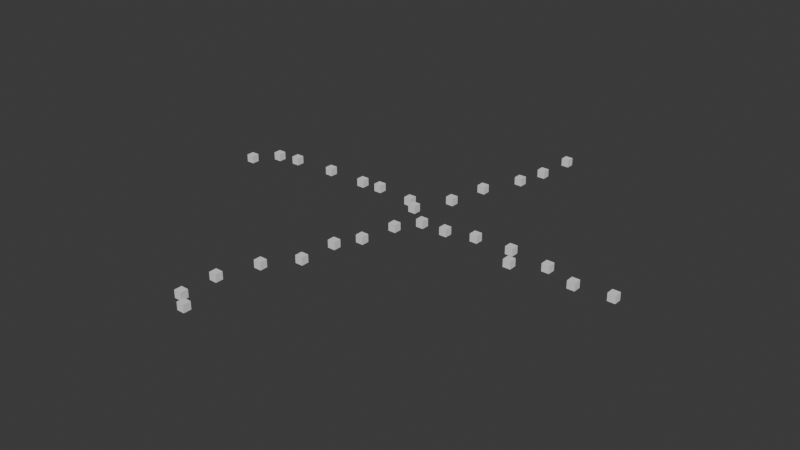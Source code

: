 # Source: 2and4.blend  (saved by Blender 4.5.88; exported with 4.5.12 LTS)
import bpy
from mathutils import Matrix  # noqa: F401  (used for matrix-valued properties, if any)

bpy.ops.wm.read_factory_settings(use_empty=True)
scene = bpy.context.scene
scene.name = 'Scene'

# ---- collections
col_collection = bpy.data.collections.new('Collection'); scene.collection.children.link(col_collection)

# ---- world
world_world = bpy.data.worlds.new('World'); scene.world = world_world
world_world.use_nodes = True; world_world.node_tree.nodes.clear()
_N = world_world.node_tree.nodes; _L = world_world.node_tree.links
n0 = _N.new('ShaderNodeOutputWorld'); n0.name = 'World Output'; n0.location = (200, 100)
n1 = _N.new('ShaderNodeBackground'); n1.name = 'Background'; n1.location = (-200, 100)
n1.inputs[0].default_value = (0.05088, 0.05088, 0.05088, 1.0)
_L.new(n1.outputs[0], n0.inputs[0])
n0.is_active_output = True
world_world.color = (0.05088, 0.05088, 0.05088)
world_world.sun_shadow_jitter_overblur = 0.0

# ---- meshes
me_plane_012 = bpy.data.meshes.new('Plane.012')
me_plane_012.from_pydata([(-0.1489, 0.02535, 0.04987), (-0.1489, 0.04535, 0.04987), (-0.1489, 0.02535, 0.06987), (-0.1289, 0.02535, 0.04987), (-0.1289, 0.04535, 0.04987), (-0.1289, 0.02535, 0.06987), (-0.1289, 0.04535, 0.06987), (-0.1489, 0.04535, 0.06987), (-0.01, -0.01, 0.04987), (-0.01, 0.01, 0.04987), (-0.01, -0.01, 0.06987), (0.01, -0.01, 0.04987), (0.01, 0.01, 0.04987), (0.01, -0.01, 0.06987), (0.01, 0.01, 0.06987), (-0.01, 0.01, 0.06987), (0.0344, 0.08126, 0.04987), (0.0344, 0.1013, 0.04987), (0.0344, 0.08126, 0.06987), (0.0544, 0.08126, 0.04987), (0.0544, 0.1013, 0.04987), (0.0544, 0.08126, 0.06987), (0.0544, 0.1013, 0.06987), (0.0344, 0.1013, 0.06987), (0.05413, 0.184, 0.04987), (0.05413, 0.204, 0.04987), (0.05413, 0.184, 0.06987), (0.07413, 0.184, 0.04987), (0.07413, 0.204, 0.04987), (0.07413, 0.184, 0.06987), (0.07413, 0.204, 0.06987), (0.05413, 0.204, 0.06987), (0.09853, 0.2827, 0.04987), (0.09853, 0.3027, 0.04987), (0.09853, 0.2827, 0.06987), (0.1185, 0.2827, 0.04987), (0.1185, 0.3027, 0.04987), (0.1185, 0.2827, 0.06987), (0.1185, 0.3027, 0.06987), (0.09853, 0.3027, 0.06987), (0.1174, 0.3583, 0.04987), (0.1174, 0.3783, 0.04987), (0.1174, 0.3583, 0.06987), (0.1374, 0.3583, 0.04987), (0.1374, 0.3783, 0.04987), (0.1374, 0.3583, 0.06987), (0.1374, 0.3783, 0.06987), (0.1174, 0.3783, 0.06987), (0.1265, 0.4586, 0.04987), (0.1265, 0.4786, 0.04987), (0.1265, 0.4586, 0.06987), (0.1465, 0.4586, 0.04987), (0.1465, 0.4786, 0.04987), (0.1465, 0.4586, 0.06987), (0.1465, 0.4786, 0.06987), (0.1265, 0.4786, 0.06987), (-0.04289, 0.01467, 0.04987), (-0.04289, 0.03467, 0.04987), (-0.04289, 0.01467, 0.06987), (-0.02289, 0.01467, 0.04987), (-0.02289, 0.03467, 0.04987), (-0.02289, 0.01467, 0.06987), (-0.02289, 0.03467, 0.06987), (-0.04289, 0.03467, 0.06987), (-0.2024, 0.02124, 0.04987), (-0.2024, 0.04124, 0.04987), (-0.2024, 0.02124, 0.06987), (-0.1824, 0.02124, 0.04987), (-0.1824, 0.04124, 0.04987), (-0.1824, 0.02124, 0.06987), (-0.1824, 0.04124, 0.06987), (-0.2024, 0.04124, 0.06987), (-0.3117, 0.02207, 0.04987), (-0.3117, 0.04207, 0.04987), (-0.3117, 0.02207, 0.06987), (-0.2917, 0.02207, 0.04987), (-0.2917, 0.04207, 0.04987), (-0.2917, 0.02207, 0.06987), (-0.2917, 0.04207, 0.06987), (-0.3117, 0.04207, 0.06987), (-0.426, 0.01549, 0.04987), (-0.426, 0.03549, 0.04987), (-0.426, 0.01549, 0.06987), (-0.406, 0.01549, 0.04987), (-0.406, 0.03549, 0.04987), (-0.406, 0.01549, 0.06987), (-0.406, 0.03549, 0.06987), (-0.426, 0.03549, 0.06987), (-0.4819, 0.004799, 0.04987), (-0.4819, 0.0248, 0.04987), (-0.4819, 0.004799, 0.06987), (-0.4619, 0.004799, 0.04987), (-0.4619, 0.0248, 0.04987), (-0.4619, 0.004799, 0.06987), (-0.4619, 0.0248, 0.06987), (-0.4819, 0.0248, 0.06987), (-0.5268, -0.05094, 0.04987), (-0.5268, -0.03094, 0.04987), (-0.5268, -0.05094, 0.06987), (-0.5068, -0.05094, 0.04987), (-0.5068, -0.03094, 0.04987), (-0.5068, -0.05094, 0.06987), (-0.5068, -0.03094, 0.06987), (-0.5268, -0.03094, 0.06987), (0.05413, -0.05933, 0.04987), (0.05413, -0.03933, 0.04987), (0.05413, -0.05933, 0.06987), (0.07413, -0.05933, 0.04987), (0.07413, -0.03933, 0.04987), (0.07413, -0.05933, 0.06987), (0.07413, -0.03933, 0.06987), (0.05413, -0.03933, 0.06987), (0.1215, -0.05769, 0.04987), (0.1215, -0.03769, 0.04987), (0.1215, -0.05769, 0.06987), (0.1415, -0.05769, 0.04987), (0.1415, -0.03769, 0.04987), (0.1415, -0.05769, 0.06987), (0.1415, -0.03769, 0.06987), (0.1215, -0.03769, 0.06987), (0.1947, -0.03795, 0.04987), (0.1947, -0.01795, 0.04987), (0.1947, -0.03795, 0.06987), (0.2147, -0.03795, 0.04987), (0.2147, -0.01795, 0.04987), (0.2147, -0.03795, 0.06987), (0.2147, -0.01795, 0.06987), (0.1947, -0.01795, 0.06987), (0.2917, -0.03631, 0.04987), (0.2917, -0.01631, 0.04987), (0.2917, -0.03631, 0.06987), (0.3117, -0.03631, 0.04987), (0.3117, -0.01631, 0.04987), (0.3117, -0.03631, 0.06987), (0.3117, -0.01631, 0.06987), (0.2917, -0.01631, 0.06987), (0.3218, -0.08778, 0.04987), (0.3218, -0.06778, 0.04987), (0.3218, -0.08778, 0.06987), (0.3418, -0.08778, 0.04987), (0.3418, -0.06778, 0.04987), (0.3418, -0.08778, 0.06987), (0.3418, -0.06778, 0.06987), (0.3218, -0.06778, 0.06987), (0.3977, -0.0502, 0.04987), (0.3977, -0.0302, 0.04987), (0.3977, -0.0502, 0.06987), (0.4177, -0.0502, 0.04987), (0.4177, -0.0302, 0.04987), (0.4177, -0.0502, 0.06987), (0.4177, -0.0302, 0.06987), (0.3977, -0.0302, 0.06987), (0.4799, -0.07816, 0.04987), (0.4799, -0.05816, 0.04987), (0.4799, -0.07816, 0.06987), (0.4999, -0.07816, 0.04987), (0.4999, -0.05816, 0.04987), (0.4999, -0.07816, 0.06987), (0.4999, -0.05816, 0.06987), (0.4799, -0.05816, 0.06987), (0.572, -0.06829, 0.04987), (0.572, -0.04829, 0.04987), (0.572, -0.06829, 0.06987), (0.592, -0.06829, 0.04987), (0.592, -0.04829, 0.04987), (0.592, -0.06829, 0.06987), (0.592, -0.04829, 0.06987), (0.572, -0.04829, 0.06987), (0.01743, -0.1162, 0.04987), (0.01743, -0.09616, 0.04987), (0.01743, -0.1162, 0.06987), (0.03743, -0.1162, 0.04987), (0.03743, -0.09616, 0.04987), (0.03743, -0.1162, 0.06987), (0.03743, -0.09616, 0.06987), (0.01743, -0.09616, 0.06987), (-0.001515, -0.2085, 0.04987), (-0.001515, -0.1885, 0.04987), (-0.001515, -0.2085, 0.06987), (0.01848, -0.2085, 0.04987), (0.01848, -0.1885, 0.04987), (0.01848, -0.2085, 0.06987), (0.01848, -0.1885, 0.06987), (-0.001515, -0.1885, 0.06987), (-0.03348, -0.2677, 0.04987), (-0.03348, -0.2477, 0.04987), (-0.03348, -0.2677, 0.06987), (-0.01348, -0.2677, 0.04987), (-0.01348, -0.2477, 0.04987), (-0.01348, -0.2677, 0.06987), (-0.01348, -0.2477, 0.06987), (-0.03348, -0.2477, 0.06987), (-0.0394, -0.366, 0.04987), (-0.0394, -0.346, 0.04987), (-0.0394, -0.366, 0.06987), (-0.0194, -0.366, 0.04987), (-0.0194, -0.346, 0.04987), (-0.0194, -0.366, 0.06987), (-0.0194, -0.346, 0.06987), (-0.0394, -0.346, 0.06987), (-0.09386, -0.4394, 0.04987), (-0.09386, -0.4194, 0.04987), (-0.09386, -0.4394, 0.06987), (-0.07386, -0.4394, 0.04987), (-0.07386, -0.4194, 0.04987), (-0.07386, -0.4394, 0.06987), (-0.07386, -0.4194, 0.06987), (-0.09386, -0.4194, 0.06987), (-0.1282, -0.5376, 0.04987), (-0.1282, -0.5176, 0.04987), (-0.1282, -0.5376, 0.06987), (-0.1082, -0.5376, 0.04987), (-0.1082, -0.5176, 0.04987), (-0.1082, -0.5376, 0.06987), (-0.1082, -0.5176, 0.06987), (-0.1282, -0.5176, 0.06987), (-0.127, -0.6347, 0.04987), (-0.127, -0.6147, 0.04987), (-0.127, -0.6347, 0.06987), (-0.107, -0.6347, 0.04987), (-0.107, -0.6147, 0.04987), (-0.107, -0.6347, 0.06987), (-0.107, -0.6147, 0.06987), (-0.127, -0.6147, 0.06987), (-0.08557, -0.6631, 0.04987), (-0.08557, -0.6431, 0.04987), (-0.08557, -0.6631, 0.06987), (-0.06557, -0.6631, 0.04987), (-0.06557, -0.6431, 0.04987), (-0.06557, -0.6631, 0.06987), (-0.06557, -0.6431, 0.06987), (-0.08557, -0.6431, 0.06987)], [], [(1, 4, 3, 0), (0, 2, 7, 1), (3, 5, 2, 0), (4, 6, 5, 3), (6, 7, 2, 5), (1, 7, 6, 4), (9, 12, 11, 8), (8, 10, 15, 9), (11, 13, 10, 8), (12, 14, 13, 11), (14, 15, 10, 13), (9, 15, 14, 12), (17, 20, 19, 16), (16, 18, 23, 17), (19, 21, 18, 16), (20, 22, 21, 19), (22, 23, 18, 21), (17, 23, 22, 20), (25, 28, 27, 24), (24, 26, 31, 25), (27, 29, 26, 24), (28, 30, 29, 27), (30, 31, 26, 29), (25, 31, 30, 28), (33, 36, 35, 32), (32, 34, 39, 33), (35, 37, 34, 32), (36, 38, 37, 35), (38, 39, 34, 37), (33, 39, 38, 36), (41, 44, 43, 40), (40, 42, 47, 41), (43, 45, 42, 40), (44, 46, 45, 43), (46, 47, 42, 45), (41, 47, 46, 44), (49, 52, 51, 48), (48, 50, 55, 49), (51, 53, 50, 48), (52, 54, 53, 51), (54, 55, 50, 53), (49, 55, 54, 52), (57, 60, 59, 56), (56, 58, 63, 57), (59, 61, 58, 56), (60, 62, 61, 59), (62, 63, 58, 61), (57, 63, 62, 60), (65, 68, 67, 64), (64, 66, 71, 65), (67, 69, 66, 64), (68, 70, 69, 67), (70, 71, 66, 69), (65, 71, 70, 68), (73, 76, 75, 72), (72, 74, 79, 73), (75, 77, 74, 72), (76, 78, 77, 75), (78, 79, 74, 77), (73, 79, 78, 76), (81, 84, 83, 80), (80, 82, 87, 81), (83, 85, 82, 80), (84, 86, 85, 83), (86, 87, 82, 85), (81, 87, 86, 84), (89, 92, 91, 88), (88, 90, 95, 89), (91, 93, 90, 88), (92, 94, 93, 91), (94, 95, 90, 93), (89, 95, 94, 92), (97, 100, 99, 96), (96, 98, 103, 97), (99, 101, 98, 96), (100, 102, 101, 99), (102, 103, 98, 101), (97, 103, 102, 100), (105, 108, 107, 104), (104, 106, 111, 105), (107, 109, 106, 104), (108, 110, 109, 107), (110, 111, 106, 109), (105, 111, 110, 108), (113, 116, 115, 112), (112, 114, 119, 113), (115, 117, 114, 112), (116, 118, 117, 115), (118, 119, 114, 117), (113, 119, 118, 116), (121, 124, 123, 120), (120, 122, 127, 121), (123, 125, 122, 120), (124, 126, 125, 123), (126, 127, 122, 125), (121, 127, 126, 124), (129, 132, 131, 128), (128, 130, 135, 129), (131, 133, 130, 128), (132, 134, 133, 131), (134, 135, 130, 133), (129, 135, 134, 132), (137, 140, 139, 136), (136, 138, 143, 137), (139, 141, 138, 136), (140, 142, 141, 139), (142, 143, 138, 141), (137, 143, 142, 140), (145, 148, 147, 144), (144, 146, 151, 145), (147, 149, 146, 144), (148, 150, 149, 147), (150, 151, 146, 149), (145, 151, 150, 148), (153, 156, 155, 152), (152, 154, 159, 153), (155, 157, 154, 152), (156, 158, 157, 155), (158, 159, 154, 157), (153, 159, 158, 156), (161, 164, 163, 160), (160, 162, 167, 161), (163, 165, 162, 160), (164, 166, 165, 163), (166, 167, 162, 165), (161, 167, 166, 164), (169, 172, 171, 168), (168, 170, 175, 169), (171, 173, 170, 168), (172, 174, 173, 171), (174, 175, 170, 173), (169, 175, 174, 172), (177, 180, 179, 176), (176, 178, 183, 177), (179, 181, 178, 176), (180, 182, 181, 179), (182, 183, 178, 181), (177, 183, 182, 180), (185, 188, 187, 184), (184, 186, 191, 185), (187, 189, 186, 184), (188, 190, 189, 187), (190, 191, 186, 189), (185, 191, 190, 188), (193, 196, 195, 192), (192, 194, 199, 193), (195, 197, 194, 192), (196, 198, 197, 195), (198, 199, 194, 197), (193, 199, 198, 196), (201, 204, 203, 200), (200, 202, 207, 201), (203, 205, 202, 200), (204, 206, 205, 203), (206, 207, 202, 205), (201, 207, 206, 204), (209, 212, 211, 208), (208, 210, 215, 209), (211, 213, 210, 208), (212, 214, 213, 211), (214, 215, 210, 213), (209, 215, 214, 212), (217, 220, 219, 216), (216, 218, 223, 217), (219, 221, 218, 216), (220, 222, 221, 219), (222, 223, 218, 221), (217, 223, 222, 220), (225, 228, 227, 224), (224, 226, 231, 225), (227, 229, 226, 224), (228, 230, 229, 227), (230, 231, 226, 229), (225, 231, 230, 228)])
_uv = me_plane_012.uv_layers.new(name='UVMap')
_uv.uv.foreach_set('vector', [0.125, 0.5, 0.375, 0.5, 0.375, 0.75, 0.125, 0.75, 0.375, 0.0, 0.625, 0.0, 0.625, 0.25, 0.375, 0.25, 0.375, 0.75, 0.625, 0.75, 0.625, 1.0, 0.375, 1.0, 0.375, 0.5, 0.625, 0.5, 0.625, 0.75, 0.375, 0.75, 0.625, 0.5, 0.875, 0.5, 0.875, 0.75, 0.625, 0.75, 0.375, 0.25, 0.625, 0.25, 0.625, 0.5, 0.375, 0.5, 0.125, 0.5, 0.375, 0.5, 0.375, 0.75, 0.125, 0.75, 0.375, 0.0, 0.625, 0.0, 0.625, 0.25, 0.375, 0.25, 0.375, 0.75, 0.625, 0.75, 0.625, 1.0, 0.375, 1.0, 0.375, 0.5, 0.625, 0.5, 0.625, 0.75, 0.375, 0.75, 0.625, 0.5, 0.875, 0.5, 0.875, 0.75, 0.625, 0.75, 0.375, 0.25, 0.625, 0.25, 0.625, 0.5, 0.375, 0.5, 0.125, 0.5, 0.375, 0.5, 0.375, 0.75, 0.125, 0.75, 0.375, 0.0, 0.625, 0.0, 0.625, 0.25, 0.375, 0.25, 0.375, 0.75, 0.625, 0.75, 0.625, 1.0, 0.375, 1.0, 0.375, 0.5, 0.625, 0.5, 0.625, 0.75, 0.375, 0.75, 0.625, 0.5, 0.875, 0.5, 0.875, 0.75, 0.625, 0.75, 0.375, 0.25, 0.625, 0.25, 0.625, 0.5, 0.375, 0.5, 0.125, 0.5, 0.375, 0.5, 0.375, 0.75, 0.125, 0.75, 0.375, 0.0, 0.625, 0.0, 0.625, 0.25, 0.375, 0.25, 0.375, 0.75, 0.625, 0.75, 0.625, 1.0, 0.375, 1.0, 0.375, 0.5, 0.625, 0.5, 0.625, 0.75, 0.375, 0.75, 0.625, 0.5, 0.875, 0.5, 0.875, 0.75, 0.625, 0.75, 0.375, 0.25, 0.625, 0.25, 0.625, 0.5, 0.375, 0.5, 0.125, 0.5, 0.375, 0.5, 0.375, 0.75, 0.125, 0.75, 0.375, 0.0, 0.625, 0.0, 0.625, 0.25, 0.375, 0.25, 0.375, 0.75, 0.625, 0.75, 0.625, 1.0, 0.375, 1.0, 0.375, 0.5, 0.625, 0.5, 0.625, 0.75, 0.375, 0.75, 0.625, 0.5, 0.875, 0.5, 0.875, 0.75, 0.625, 0.75, 0.375, 0.25, 0.625, 0.25, 0.625, 0.5, 0.375, 0.5, 0.125, 0.5, 0.375, 0.5, 0.375, 0.75, 0.125, 0.75, 0.375, 0.0, 0.625, 0.0, 0.625, 0.25, 0.375, 0.25, 0.375, 0.75, 0.625, 0.75, 0.625, 1.0, 0.375, 1.0, 0.375, 0.5, 0.625, 0.5, 0.625, 0.75, 0.375, 0.75, 0.625, 0.5, 0.875, 0.5, 0.875, 0.75, 0.625, 0.75, 0.375, 0.25, 0.625, 0.25, 0.625, 0.5, 0.375, 0.5, 0.125, 0.5, 0.375, 0.5, 0.375, 0.75, 0.125, 0.75, 0.375, 0.0, 0.625, 0.0, 0.625, 0.25, 0.375, 0.25, 0.375, 0.75, 0.625, 0.75, 0.625, 1.0, 0.375, 1.0, 0.375, 0.5, 0.625, 0.5, 0.625, 0.75, 0.375, 0.75, 0.625, 0.5, 0.875, 0.5, 0.875, 0.75, 0.625, 0.75, 0.375, 0.25, 0.625, 0.25, 0.625, 0.5, 0.375, 0.5, 0.125, 0.5, 0.375, 0.5, 0.375, 0.75, 0.125, 0.75, 0.375, 0.0, 0.625, 0.0, 0.625, 0.25, 0.375, 0.25, 0.375, 0.75, 0.625, 0.75, 0.625, 1.0, 0.375, 1.0, 0.375, 0.5, 0.625, 0.5, 0.625, 0.75, 0.375, 0.75, 0.625, 0.5, 0.875, 0.5, 0.875, 0.75, 0.625, 0.75, 0.375, 0.25, 0.625, 0.25, 0.625, 0.5, 0.375, 0.5, 0.125, 0.5, 0.375, 0.5, 0.375, 0.75, 0.125, 0.75, 0.375, 0.0, 0.625, 0.0, 0.625, 0.25, 0.375, 0.25, 0.375, 0.75, 0.625, 0.75, 0.625, 1.0, 0.375, 1.0, 0.375, 0.5, 0.625, 0.5, 0.625, 0.75, 0.375, 0.75, 0.625, 0.5, 0.875, 0.5, 0.875, 0.75, 0.625, 0.75, 0.375, 0.25, 0.625, 0.25, 0.625, 0.5, 0.375, 0.5, 0.125, 0.5, 0.375, 0.5, 0.375, 0.75, 0.125, 0.75, 0.375, 0.0, 0.625, 0.0, 0.625, 0.25, 0.375, 0.25, 0.375, 0.75, 0.625, 0.75, 0.625, 1.0, 0.375, 1.0, 0.375, 0.5, 0.625, 0.5, 0.625, 0.75, 0.375, 0.75, 0.625, 0.5, 0.875, 0.5, 0.875, 0.75, 0.625, 0.75, 0.375, 0.25, 0.625, 0.25, 0.625, 0.5, 0.375, 0.5, 0.125, 0.5, 0.375, 0.5, 0.375, 0.75, 0.125, 0.75, 0.375, 0.0, 0.625, 0.0, 0.625, 0.25, 0.375, 0.25, 0.375, 0.75, 0.625, 0.75, 0.625, 1.0, 0.375, 1.0, 0.375, 0.5, 0.625, 0.5, 0.625, 0.75, 0.375, 0.75, 0.625, 0.5, 0.875, 0.5, 0.875, 0.75, 0.625, 0.75, 0.375, 0.25, 0.625, 0.25, 0.625, 0.5, 0.375, 0.5, 0.125, 0.5, 0.375, 0.5, 0.375, 0.75, 0.125, 0.75, 0.375, 0.0, 0.625, 0.0, 0.625, 0.25, 0.375, 0.25, 0.375, 0.75, 0.625, 0.75, 0.625, 1.0, 0.375, 1.0, 0.375, 0.5, 0.625, 0.5, 0.625, 0.75, 0.375, 0.75, 0.625, 0.5, 0.875, 0.5, 0.875, 0.75, 0.625, 0.75, 0.375, 0.25, 0.625, 0.25, 0.625, 0.5, 0.375, 0.5, 0.125, 0.5, 0.375, 0.5, 0.375, 0.75, 0.125, 0.75, 0.375, 0.0, 0.625, 0.0, 0.625, 0.25, 0.375, 0.25, 0.375, 0.75, 0.625, 0.75, 0.625, 1.0, 0.375, 1.0, 0.375, 0.5, 0.625, 0.5, 0.625, 0.75, 0.375, 0.75, 0.625, 0.5, 0.875, 0.5, 0.875, 0.75, 0.625, 0.75, 0.375, 0.25, 0.625, 0.25, 0.625, 0.5, 0.375, 0.5, 0.125, 0.5, 0.375, 0.5, 0.375, 0.75, 0.125, 0.75, 0.375, 0.0, 0.625, 0.0, 0.625, 0.25, 0.375, 0.25, 0.375, 0.75, 0.625, 0.75, 0.625, 1.0, 0.375, 1.0, 0.375, 0.5, 0.625, 0.5, 0.625, 0.75, 0.375, 0.75, 0.625, 0.5, 0.875, 0.5, 0.875, 0.75, 0.625, 0.75, 0.375, 0.25, 0.625, 0.25, 0.625, 0.5, 0.375, 0.5, 0.125, 0.5, 0.375, 0.5, 0.375, 0.75, 0.125, 0.75, 0.375, 0.0, 0.625, 0.0, 0.625, 0.25, 0.375, 0.25, 0.375, 0.75, 0.625, 0.75, 0.625, 1.0, 0.375, 1.0, 0.375, 0.5, 0.625, 0.5, 0.625, 0.75, 0.375, 0.75, 0.625, 0.5, 0.875, 0.5, 0.875, 0.75, 0.625, 0.75, 0.375, 0.25, 0.625, 0.25, 0.625, 0.5, 0.375, 0.5, 0.125, 0.5, 0.375, 0.5, 0.375, 0.75, 0.125, 0.75, 0.375, 0.0, 0.625, 0.0, 0.625, 0.25, 0.375, 0.25, 0.375, 0.75, 0.625, 0.75, 0.625, 1.0, 0.375, 1.0, 0.375, 0.5, 0.625, 0.5, 0.625, 0.75, 0.375, 0.75, 0.625, 0.5, 0.875, 0.5, 0.875, 0.75, 0.625, 0.75, 0.375, 0.25, 0.625, 0.25, 0.625, 0.5, 0.375, 0.5, 0.125, 0.5, 0.375, 0.5, 0.375, 0.75, 0.125, 0.75, 0.375, 0.0, 0.625, 0.0, 0.625, 0.25, 0.375, 0.25, 0.375, 0.75, 0.625, 0.75, 0.625, 1.0, 0.375, 1.0, 0.375, 0.5, 0.625, 0.5, 0.625, 0.75, 0.375, 0.75, 0.625, 0.5, 0.875, 0.5, 0.875, 0.75, 0.625, 0.75, 0.375, 0.25, 0.625, 0.25, 0.625, 0.5, 0.375, 0.5, 0.125, 0.5, 0.375, 0.5, 0.375, 0.75, 0.125, 0.75, 0.375, 0.0, 0.625, 0.0, 0.625, 0.25, 0.375, 0.25, 0.375, 0.75, 0.625, 0.75, 0.625, 1.0, 0.375, 1.0, 0.375, 0.5, 0.625, 0.5, 0.625, 0.75, 0.375, 0.75, 0.625, 0.5, 0.875, 0.5, 0.875, 0.75, 0.625, 0.75, 0.375, 0.25, 0.625, 0.25, 0.625, 0.5, 0.375, 0.5, 0.125, 0.5, 0.375, 0.5, 0.375, 0.75, 0.125, 0.75, 0.375, 0.0, 0.625, 0.0, 0.625, 0.25, 0.375, 0.25, 0.375, 0.75, 0.625, 0.75, 0.625, 1.0, 0.375, 1.0, 0.375, 0.5, 0.625, 0.5, 0.625, 0.75, 0.375, 0.75, 0.625, 0.5, 0.875, 0.5, 0.875, 0.75, 0.625, 0.75, 0.375, 0.25, 0.625, 0.25, 0.625, 0.5, 0.375, 0.5, 0.125, 0.5, 0.375, 0.5, 0.375, 0.75, 0.125, 0.75, 0.375, 0.0, 0.625, 0.0, 0.625, 0.25, 0.375, 0.25, 0.375, 0.75, 0.625, 0.75, 0.625, 1.0, 0.375, 1.0, 0.375, 0.5, 0.625, 0.5, 0.625, 0.75, 0.375, 0.75, 0.625, 0.5, 0.875, 0.5, 0.875, 0.75, 0.625, 0.75, 0.375, 0.25, 0.625, 0.25, 0.625, 0.5, 0.375, 0.5, 0.125, 0.5, 0.375, 0.5, 0.375, 0.75, 0.125, 0.75, 0.375, 0.0, 0.625, 0.0, 0.625, 0.25, 0.375, 0.25, 0.375, 0.75, 0.625, 0.75, 0.625, 1.0, 0.375, 1.0, 0.375, 0.5, 0.625, 0.5, 0.625, 0.75, 0.375, 0.75, 0.625, 0.5, 0.875, 0.5, 0.875, 0.75, 0.625, 0.75, 0.375, 0.25, 0.625, 0.25, 0.625, 0.5, 0.375, 0.5, 0.125, 0.5, 0.375, 0.5, 0.375, 0.75, 0.125, 0.75, 0.375, 0.0, 0.625, 0.0, 0.625, 0.25, 0.375, 0.25, 0.375, 0.75, 0.625, 0.75, 0.625, 1.0, 0.375, 1.0, 0.375, 0.5, 0.625, 0.5, 0.625, 0.75, 0.375, 0.75, 0.625, 0.5, 0.875, 0.5, 0.875, 0.75, 0.625, 0.75, 0.375, 0.25, 0.625, 0.25, 0.625, 0.5, 0.375, 0.5, 0.125, 0.5, 0.375, 0.5, 0.375, 0.75, 0.125, 0.75, 0.375, 0.0, 0.625, 0.0, 0.625, 0.25, 0.375, 0.25, 0.375, 0.75, 0.625, 0.75, 0.625, 1.0, 0.375, 1.0, 0.375, 0.5, 0.625, 0.5, 0.625, 0.75, 0.375, 0.75, 0.625, 0.5, 0.875, 0.5, 0.875, 0.75, 0.625, 0.75, 0.375, 0.25, 0.625, 0.25, 0.625, 0.5, 0.375, 0.5, 0.125, 0.5, 0.375, 0.5, 0.375, 0.75, 0.125, 0.75, 0.375, 0.0, 0.625, 0.0, 0.625, 0.25, 0.375, 0.25, 0.375, 0.75, 0.625, 0.75, 0.625, 1.0, 0.375, 1.0, 0.375, 0.5, 0.625, 0.5, 0.625, 0.75, 0.375, 0.75, 0.625, 0.5, 0.875, 0.5, 0.875, 0.75, 0.625, 0.75, 0.375, 0.25, 0.625, 0.25, 0.625, 0.5, 0.375, 0.5, 0.125, 0.5, 0.375, 0.5, 0.375, 0.75, 0.125, 0.75, 0.375, 0.0, 0.625, 0.0, 0.625, 0.25, 0.375, 0.25, 0.375, 0.75, 0.625, 0.75, 0.625, 1.0, 0.375, 1.0, 0.375, 0.5, 0.625, 0.5, 0.625, 0.75, 0.375, 0.75, 0.625, 0.5, 0.875, 0.5, 0.875, 0.75, 0.625, 0.75, 0.375, 0.25, 0.625, 0.25, 0.625, 0.5, 0.375, 0.5, 0.125, 0.5, 0.375, 0.5, 0.375, 0.75, 0.125, 0.75, 0.375, 0.0, 0.625, 0.0, 0.625, 0.25, 0.375, 0.25, 0.375, 0.75, 0.625, 0.75, 0.625, 1.0, 0.375, 1.0, 0.375, 0.5, 0.625, 0.5, 0.625, 0.75, 0.375, 0.75, 0.625, 0.5, 0.875, 0.5, 0.875, 0.75, 0.625, 0.75, 0.375, 0.25, 0.625, 0.25, 0.625, 0.5, 0.375, 0.5, 0.125, 0.5, 0.375, 0.5, 0.375, 0.75, 0.125, 0.75, 0.375, 0.0, 0.625, 0.0, 0.625, 0.25, 0.375, 0.25, 0.375, 0.75, 0.625, 0.75, 0.625, 1.0, 0.375, 1.0, 0.375, 0.5, 0.625, 0.5, 0.625, 0.75, 0.375, 0.75, 0.625, 0.5, 0.875, 0.5, 0.875, 0.75, 0.625, 0.75, 0.375, 0.25, 0.625, 0.25, 0.625, 0.5, 0.375, 0.5, 0.125, 0.5, 0.375, 0.5, 0.375, 0.75, 0.125, 0.75, 0.375, 0.0, 0.625, 0.0, 0.625, 0.25, 0.375, 0.25, 0.375, 0.75, 0.625, 0.75, 0.625, 1.0, 0.375, 1.0, 0.375, 0.5, 0.625, 0.5, 0.625, 0.75, 0.375, 0.75, 0.625, 0.5, 0.875, 0.5, 0.875, 0.75, 0.625, 0.75, 0.375, 0.25, 0.625, 0.25, 0.625, 0.5, 0.375, 0.5, 0.125, 0.5, 0.375, 0.5, 0.375, 0.75, 0.125, 0.75, 0.375, 0.0, 0.625, 0.0, 0.625, 0.25, 0.375, 0.25, 0.375, 0.75, 0.625, 0.75, 0.625, 1.0, 0.375, 1.0, 0.375, 0.5, 0.625, 0.5, 0.625, 0.75, 0.375, 0.75, 0.625, 0.5, 0.875, 0.5, 0.875, 0.75, 0.625, 0.75, 0.375, 0.25, 0.625, 0.25, 0.625, 0.5, 0.375, 0.5])
me_plane_012.update()

# ---- objects
ob_2and4 = bpy.data.objects.new('2and4', me_plane_012)

# ---- transforms, parenting, visibility, modifiers, constraints
ob_2and4.location = (0.0, 0.0, 0.0)
ob_2and4.scale = (20.0, 20.0, 20.0)

# ---- collection membership
col_collection.objects.link(ob_2and4)

# ---- scene / render settings (as saved in the file)
scene.frame_start = 1; scene.frame_end = 250; scene.frame_set(1)
scene.render.engine = 'BLENDER_EEVEE_NEXT'
bpy.context.view_layer.update()

# ---- added for rendering (the .blend has no active camera and no usable light): camera, sun
cam_auto = bpy.data.cameras.new('AutoCamera')
cam_auto.lens = 50.0
cam_auto.sensor_width = 36.0
cam_auto.clip_end = 1000.0
ob_auto_camera = bpy.data.objects.new('AutoCamera', cam_auto)
scene.collection.objects.link(ob_auto_camera)
ob_auto_camera.location = (30.2353, -37.345, 24.8641)
ob_auto_camera.rotation_euler = (1.09748, -7.21219e-08, 0.694738)
scene.camera = ob_auto_camera
light_auto_sun = bpy.data.lights.new('AutoSun', 'SUN')
light_auto_sun.energy = 3.0
light_auto_sun.angle = 0.0523599
ob_auto_sun = bpy.data.objects.new('AutoSun', light_auto_sun)
scene.collection.objects.link(ob_auto_sun)
ob_auto_sun.rotation_euler = (0.872665, 0.174533, 0.523599)
bpy.context.view_layer.update()
